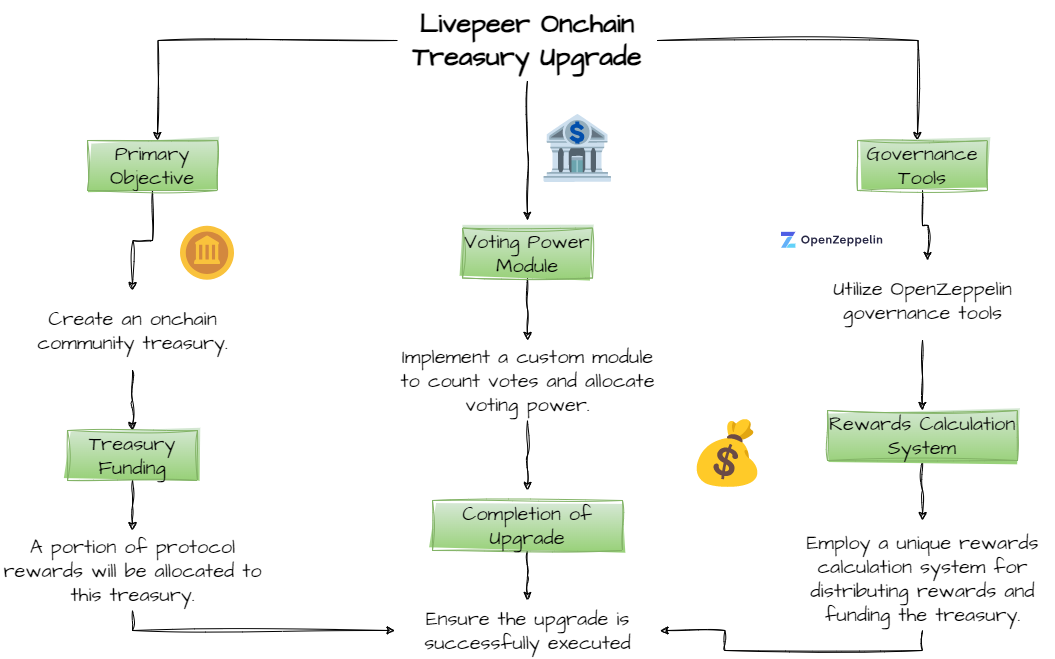

The diagram above was exported from draw.io. Its source (the exported page's mxGraphModel, read from the mxfile embedded in the PNG):
<mxGraphModel dx="1621" dy="434" grid="1" gridSize="10" guides="1" tooltips="1" connect="1" arrows="1" fold="1" page="1" pageScale="1" pageWidth="827" pageHeight="1169" background="none" math="0" shadow="0">
  <root>
    <mxCell id="0" />
    <mxCell id="1" parent="0" />
    <mxCell id="3GVqCLC3AOpg88e1xVN--3" style="edgeStyle=orthogonalEdgeStyle;rounded=0;sketch=1;hachureGap=4;jiggle=2;curveFitting=1;orthogonalLoop=1;jettySize=auto;html=1;exitX=0;exitY=0.5;exitDx=0;exitDy=0;fontFamily=Architects Daughter;fontSource=https%3A%2F%2Ffonts.googleapis.com%2Fcss%3Ffamily%3DArchitects%2BDaughter;fontSize=16;" parent="1" source="3GVqCLC3AOpg88e1xVN--2" edge="1">
      <mxGeometry relative="1" as="geometry">
        <mxPoint x="-370" y="200" as="targetPoint" />
      </mxGeometry>
    </mxCell>
    <mxCell id="3GVqCLC3AOpg88e1xVN--16" style="edgeStyle=orthogonalEdgeStyle;rounded=0;sketch=1;hachureGap=4;jiggle=2;curveFitting=1;orthogonalLoop=1;jettySize=auto;html=1;exitX=1;exitY=0.5;exitDx=0;exitDy=0;fontFamily=Architects Daughter;fontSource=https%3A%2F%2Ffonts.googleapis.com%2Fcss%3Ffamily%3DArchitects%2BDaughter;fontSize=16;" parent="1" source="3GVqCLC3AOpg88e1xVN--2" edge="1">
      <mxGeometry relative="1" as="geometry">
        <mxPoint x="390" y="199.9999999999999" as="targetPoint" />
      </mxGeometry>
    </mxCell>
    <mxCell id="3GVqCLC3AOpg88e1xVN--23" style="edgeStyle=orthogonalEdgeStyle;rounded=0;sketch=1;hachureGap=4;jiggle=2;curveFitting=1;orthogonalLoop=1;jettySize=auto;html=1;exitX=0.5;exitY=1;exitDx=0;exitDy=0;fontFamily=Architects Daughter;fontSource=https%3A%2F%2Ffonts.googleapis.com%2Fcss%3Ffamily%3DArchitects%2BDaughter;fontSize=16;" parent="1" source="3GVqCLC3AOpg88e1xVN--2" edge="1">
      <mxGeometry relative="1" as="geometry">
        <mxPoint y="280.0000000000001" as="targetPoint" />
      </mxGeometry>
    </mxCell>
    <mxCell id="3GVqCLC3AOpg88e1xVN--2" value="&lt;b&gt;&lt;font style=&quot;font-size: 27px;&quot;&gt;Livepeer Onchain Treasury Upgrade&lt;/font&gt;&lt;/b&gt;" style="text;html=1;strokeColor=none;fillColor=none;align=center;verticalAlign=middle;whiteSpace=wrap;rounded=0;fontSize=20;fontFamily=Architects Daughter;" parent="1" vertex="1">
      <mxGeometry x="-130" y="60" width="260" height="80" as="geometry" />
    </mxCell>
    <mxCell id="3GVqCLC3AOpg88e1xVN--6" style="edgeStyle=orthogonalEdgeStyle;rounded=0;sketch=1;hachureGap=4;jiggle=2;curveFitting=1;orthogonalLoop=1;jettySize=auto;html=1;exitX=0.5;exitY=1;exitDx=0;exitDy=0;fontFamily=Architects Daughter;fontSource=https%3A%2F%2Ffonts.googleapis.com%2Fcss%3Ffamily%3DArchitects%2BDaughter;fontSize=16;" parent="1" source="3GVqCLC3AOpg88e1xVN--4" edge="1">
      <mxGeometry relative="1" as="geometry">
        <mxPoint x="-395" y="350" as="targetPoint" />
      </mxGeometry>
    </mxCell>
    <mxCell id="3GVqCLC3AOpg88e1xVN--4" value="Primary Objective" style="text;html=1;strokeColor=#82b366;fillColor=#d5e8d4;align=center;verticalAlign=middle;whiteSpace=wrap;rounded=0;fontSize=20;fontFamily=Architects Daughter;gradientColor=#97d077;sketch=1;curveFitting=1;jiggle=2;" parent="1" vertex="1">
      <mxGeometry x="-440" y="200" width="130" height="50" as="geometry" />
    </mxCell>
    <mxCell id="3GVqCLC3AOpg88e1xVN--10" style="edgeStyle=orthogonalEdgeStyle;rounded=0;sketch=1;hachureGap=4;jiggle=2;curveFitting=1;orthogonalLoop=1;jettySize=auto;html=1;exitX=0.5;exitY=1;exitDx=0;exitDy=0;fontFamily=Architects Daughter;fontSource=https%3A%2F%2Ffonts.googleapis.com%2Fcss%3Ffamily%3DArchitects%2BDaughter;fontSize=16;" parent="1" source="3GVqCLC3AOpg88e1xVN--5" edge="1">
      <mxGeometry relative="1" as="geometry">
        <mxPoint x="-395" y="490" as="targetPoint" />
      </mxGeometry>
    </mxCell>
    <mxCell id="3GVqCLC3AOpg88e1xVN--5" value="Create an onchain community treasury." style="text;html=1;strokeColor=none;fillColor=none;align=center;verticalAlign=middle;whiteSpace=wrap;rounded=0;fontSize=20;fontFamily=Architects Daughter;" parent="1" vertex="1">
      <mxGeometry x="-527.5" y="350" width="265" height="80" as="geometry" />
    </mxCell>
    <mxCell id="3GVqCLC3AOpg88e1xVN--8" value="&lt;font style=&quot;font-size: 55px;&quot;&gt;🪙&lt;/font&gt;" style="text;html=1;strokeColor=none;fillColor=none;align=center;verticalAlign=middle;whiteSpace=wrap;rounded=0;fontSize=20;fontFamily=Architects Daughter;" parent="1" vertex="1">
      <mxGeometry x="-350" y="300" width="60" height="30" as="geometry" />
    </mxCell>
    <mxCell id="3GVqCLC3AOpg88e1xVN--14" style="edgeStyle=orthogonalEdgeStyle;rounded=0;sketch=1;hachureGap=4;jiggle=2;curveFitting=1;orthogonalLoop=1;jettySize=auto;html=1;exitX=0.5;exitY=1;exitDx=0;exitDy=0;fontFamily=Architects Daughter;fontSource=https%3A%2F%2Ffonts.googleapis.com%2Fcss%3Ffamily%3DArchitects%2BDaughter;fontSize=16;" parent="1" source="3GVqCLC3AOpg88e1xVN--9" edge="1">
      <mxGeometry relative="1" as="geometry">
        <mxPoint x="-395" y="590" as="targetPoint" />
      </mxGeometry>
    </mxCell>
    <mxCell id="3GVqCLC3AOpg88e1xVN--9" value="Treasury Funding" style="text;html=1;strokeColor=#82b366;fillColor=#d5e8d4;align=center;verticalAlign=middle;whiteSpace=wrap;rounded=0;fontSize=20;fontFamily=Architects Daughter;gradientColor=#97d077;sketch=1;curveFitting=1;jiggle=2;" parent="1" vertex="1">
      <mxGeometry x="-460" y="490" width="130" height="50" as="geometry" />
    </mxCell>
    <mxCell id="3GVqCLC3AOpg88e1xVN--39" style="edgeStyle=orthogonalEdgeStyle;rounded=0;sketch=1;hachureGap=4;jiggle=2;curveFitting=1;orthogonalLoop=1;jettySize=auto;html=1;exitX=0.5;exitY=1;exitDx=0;exitDy=0;fontFamily=Architects Daughter;fontSource=https%3A%2F%2Ffonts.googleapis.com%2Fcss%3Ffamily%3DArchitects%2BDaughter;fontSize=16;" parent="1" source="3GVqCLC3AOpg88e1xVN--15" target="3GVqCLC3AOpg88e1xVN--35" edge="1">
      <mxGeometry relative="1" as="geometry" />
    </mxCell>
    <mxCell id="3GVqCLC3AOpg88e1xVN--15" value="A portion of protocol rewards will be allocated to this treasury." style="text;html=1;strokeColor=none;fillColor=none;align=center;verticalAlign=middle;whiteSpace=wrap;rounded=0;fontSize=20;fontFamily=Architects Daughter;" parent="1" vertex="1">
      <mxGeometry x="-527.5" y="590" width="265" height="80" as="geometry" />
    </mxCell>
    <mxCell id="3GVqCLC3AOpg88e1xVN--18" style="edgeStyle=orthogonalEdgeStyle;rounded=0;sketch=1;hachureGap=4;jiggle=2;curveFitting=1;orthogonalLoop=1;jettySize=auto;html=1;exitX=0.5;exitY=1;exitDx=0;exitDy=0;fontFamily=Architects Daughter;fontSource=https%3A%2F%2Ffonts.googleapis.com%2Fcss%3Ffamily%3DArchitects%2BDaughter;fontSize=16;" parent="1" source="3GVqCLC3AOpg88e1xVN--17" edge="1">
      <mxGeometry relative="1" as="geometry">
        <mxPoint x="400" y="320.0000000000001" as="targetPoint" />
      </mxGeometry>
    </mxCell>
    <mxCell id="3GVqCLC3AOpg88e1xVN--17" value="Governance Tools" style="text;html=1;strokeColor=#82b366;fillColor=#d5e8d4;align=center;verticalAlign=middle;whiteSpace=wrap;rounded=0;fontSize=20;fontFamily=Architects Daughter;gradientColor=#97d077;sketch=1;curveFitting=1;jiggle=2;" parent="1" vertex="1">
      <mxGeometry x="330" y="200" width="130" height="50" as="geometry" />
    </mxCell>
    <mxCell id="3GVqCLC3AOpg88e1xVN--28" style="edgeStyle=orthogonalEdgeStyle;rounded=0;sketch=1;hachureGap=4;jiggle=2;curveFitting=1;orthogonalLoop=1;jettySize=auto;html=1;exitX=0.5;exitY=1;exitDx=0;exitDy=0;fontFamily=Architects Daughter;fontSource=https%3A%2F%2Ffonts.googleapis.com%2Fcss%3Ffamily%3DArchitects%2BDaughter;fontSize=16;" parent="1" source="3GVqCLC3AOpg88e1xVN--20" edge="1">
      <mxGeometry relative="1" as="geometry">
        <mxPoint x="395" y="470.0000000000001" as="targetPoint" />
      </mxGeometry>
    </mxCell>
    <mxCell id="3GVqCLC3AOpg88e1xVN--20" value="Utilize OpenZeppelin governance tools" style="text;html=1;strokeColor=none;fillColor=none;align=center;verticalAlign=middle;whiteSpace=wrap;rounded=0;fontSize=20;fontFamily=Architects Daughter;" parent="1" vertex="1">
      <mxGeometry x="262.5" y="320" width="265" height="80" as="geometry" />
    </mxCell>
    <mxCell id="3GVqCLC3AOpg88e1xVN--21" value="&lt;font style=&quot;font-size: 37px;&quot;&gt;&lt;img alt=&quot;openzeppelin_logo&quot; src=&quot;https://www.openzeppelin.com/hubfs/openzeppelin_logo.svg&quot;&gt;&lt;/font&gt;" style="text;html=1;strokeColor=none;fillColor=none;align=center;verticalAlign=middle;whiteSpace=wrap;rounded=0;fontSize=20;fontFamily=Architects Daughter;" parent="1" vertex="1">
      <mxGeometry x="240" y="280" width="130" height="35" as="geometry" />
    </mxCell>
    <mxCell id="3GVqCLC3AOpg88e1xVN--25" style="edgeStyle=orthogonalEdgeStyle;rounded=0;sketch=1;hachureGap=4;jiggle=2;curveFitting=1;orthogonalLoop=1;jettySize=auto;html=1;exitX=0.5;exitY=1;exitDx=0;exitDy=0;fontFamily=Architects Daughter;fontSource=https%3A%2F%2Ffonts.googleapis.com%2Fcss%3Ffamily%3DArchitects%2BDaughter;fontSize=16;" parent="1" source="3GVqCLC3AOpg88e1xVN--24" edge="1">
      <mxGeometry relative="1" as="geometry">
        <mxPoint y="400.0000000000001" as="targetPoint" />
      </mxGeometry>
    </mxCell>
    <mxCell id="3GVqCLC3AOpg88e1xVN--24" value="Voting Power Module" style="text;html=1;strokeColor=#82b366;fillColor=#d5e8d4;align=center;verticalAlign=middle;whiteSpace=wrap;rounded=0;fontSize=20;fontFamily=Architects Daughter;gradientColor=#97d077;sketch=1;curveFitting=1;jiggle=2;" parent="1" vertex="1">
      <mxGeometry x="-65" y="287.5" width="130" height="50" as="geometry" />
    </mxCell>
    <mxCell id="3GVqCLC3AOpg88e1xVN--32" style="edgeStyle=orthogonalEdgeStyle;rounded=0;sketch=1;hachureGap=4;jiggle=2;curveFitting=1;orthogonalLoop=1;jettySize=auto;html=1;exitX=0.5;exitY=1;exitDx=0;exitDy=0;fontFamily=Architects Daughter;fontSource=https%3A%2F%2Ffonts.googleapis.com%2Fcss%3Ffamily%3DArchitects%2BDaughter;fontSize=16;" parent="1" source="3GVqCLC3AOpg88e1xVN--26" edge="1">
      <mxGeometry relative="1" as="geometry">
        <mxPoint y="550" as="targetPoint" />
      </mxGeometry>
    </mxCell>
    <mxCell id="3GVqCLC3AOpg88e1xVN--26" value="Implement a custom module to count votes and allocate voting power." style="text;html=1;strokeColor=none;fillColor=none;align=center;verticalAlign=middle;whiteSpace=wrap;rounded=0;fontSize=20;fontFamily=Architects Daughter;" parent="1" vertex="1">
      <mxGeometry x="-132.5" y="400" width="265" height="80" as="geometry" />
    </mxCell>
    <mxCell id="3GVqCLC3AOpg88e1xVN--27" value="&lt;img src=&quot;https://fonts.gstatic.com/s/e/notoemoji/15.0/1f3e6/72.png&quot;&gt;" style="text;html=1;strokeColor=none;fillColor=none;align=center;verticalAlign=middle;whiteSpace=wrap;rounded=0;fontSize=20;fontFamily=Architects Daughter;" parent="1" vertex="1">
      <mxGeometry y="170" width="100" height="80" as="geometry" />
    </mxCell>
    <mxCell id="3GVqCLC3AOpg88e1xVN--30" style="edgeStyle=orthogonalEdgeStyle;rounded=0;sketch=1;hachureGap=4;jiggle=2;curveFitting=1;orthogonalLoop=1;jettySize=auto;html=1;exitX=0.5;exitY=1;exitDx=0;exitDy=0;fontFamily=Architects Daughter;fontSource=https%3A%2F%2Ffonts.googleapis.com%2Fcss%3Ffamily%3DArchitects%2BDaughter;fontSize=16;" parent="1" source="3GVqCLC3AOpg88e1xVN--29" edge="1">
      <mxGeometry relative="1" as="geometry">
        <mxPoint x="395" y="580" as="targetPoint" />
      </mxGeometry>
    </mxCell>
    <mxCell id="3GVqCLC3AOpg88e1xVN--29" value="Rewards Calculation System" style="text;html=1;strokeColor=#82b366;fillColor=#d5e8d4;align=center;verticalAlign=middle;whiteSpace=wrap;rounded=0;fontSize=20;fontFamily=Architects Daughter;gradientColor=#97d077;sketch=1;curveFitting=1;jiggle=2;" parent="1" vertex="1">
      <mxGeometry x="300" y="470" width="190" height="50" as="geometry" />
    </mxCell>
    <mxCell id="3GVqCLC3AOpg88e1xVN--40" style="edgeStyle=orthogonalEdgeStyle;rounded=0;sketch=1;hachureGap=4;jiggle=2;curveFitting=1;orthogonalLoop=1;jettySize=auto;html=1;exitX=0.5;exitY=1;exitDx=0;exitDy=0;entryX=1;entryY=0.5;entryDx=0;entryDy=0;fontFamily=Architects Daughter;fontSource=https%3A%2F%2Ffonts.googleapis.com%2Fcss%3Ffamily%3DArchitects%2BDaughter;fontSize=16;" parent="1" source="3GVqCLC3AOpg88e1xVN--31" target="3GVqCLC3AOpg88e1xVN--35" edge="1">
      <mxGeometry relative="1" as="geometry" />
    </mxCell>
    <mxCell id="3GVqCLC3AOpg88e1xVN--31" value="Employ a unique rewards calculation system for distributing rewards and funding the treasury." style="text;html=1;strokeColor=none;fillColor=none;align=center;verticalAlign=middle;whiteSpace=wrap;rounded=0;fontSize=20;fontFamily=Architects Daughter;" parent="1" vertex="1">
      <mxGeometry x="262.5" y="585" width="265" height="105" as="geometry" />
    </mxCell>
    <mxCell id="3GVqCLC3AOpg88e1xVN--34" style="edgeStyle=orthogonalEdgeStyle;rounded=0;sketch=1;hachureGap=4;jiggle=2;curveFitting=1;orthogonalLoop=1;jettySize=auto;html=1;exitX=0.5;exitY=1;exitDx=0;exitDy=0;fontFamily=Architects Daughter;fontSource=https%3A%2F%2Ffonts.googleapis.com%2Fcss%3Ffamily%3DArchitects%2BDaughter;fontSize=16;" parent="1" source="3GVqCLC3AOpg88e1xVN--33" edge="1">
      <mxGeometry relative="1" as="geometry">
        <mxPoint y="660" as="targetPoint" />
      </mxGeometry>
    </mxCell>
    <mxCell id="3GVqCLC3AOpg88e1xVN--33" value="Completion of Upgrade" style="text;html=1;strokeColor=#82b366;fillColor=#d5e8d4;align=center;verticalAlign=middle;whiteSpace=wrap;rounded=0;fontSize=20;fontFamily=Architects Daughter;gradientColor=#97d077;sketch=1;curveFitting=1;jiggle=2;" parent="1" vertex="1">
      <mxGeometry x="-95" y="560" width="190" height="50" as="geometry" />
    </mxCell>
    <mxCell id="3GVqCLC3AOpg88e1xVN--35" value="Ensure the upgrade is successfully executed" style="text;html=1;strokeColor=none;fillColor=none;align=center;verticalAlign=middle;whiteSpace=wrap;rounded=0;fontSize=20;fontFamily=Architects Daughter;" parent="1" vertex="1">
      <mxGeometry x="-132.5" y="670" width="265" height="40" as="geometry" />
    </mxCell>
    <mxCell id="3GVqCLC3AOpg88e1xVN--36" value="&lt;font style=&quot;font-size: 15px;&quot;&gt;&lt;img src=&quot;https://fonts.gstatic.com/s/e/notoemoji/15.0/1f4b0/72.png&quot;&gt;&lt;/font&gt;" style="text;html=1;strokeColor=none;fillColor=none;align=center;verticalAlign=middle;whiteSpace=wrap;rounded=0;fontSize=20;fontFamily=Architects Daughter;" parent="1" vertex="1">
      <mxGeometry x="150" y="475" width="100" height="80" as="geometry" />
    </mxCell>
  </root>
</mxGraphModel>